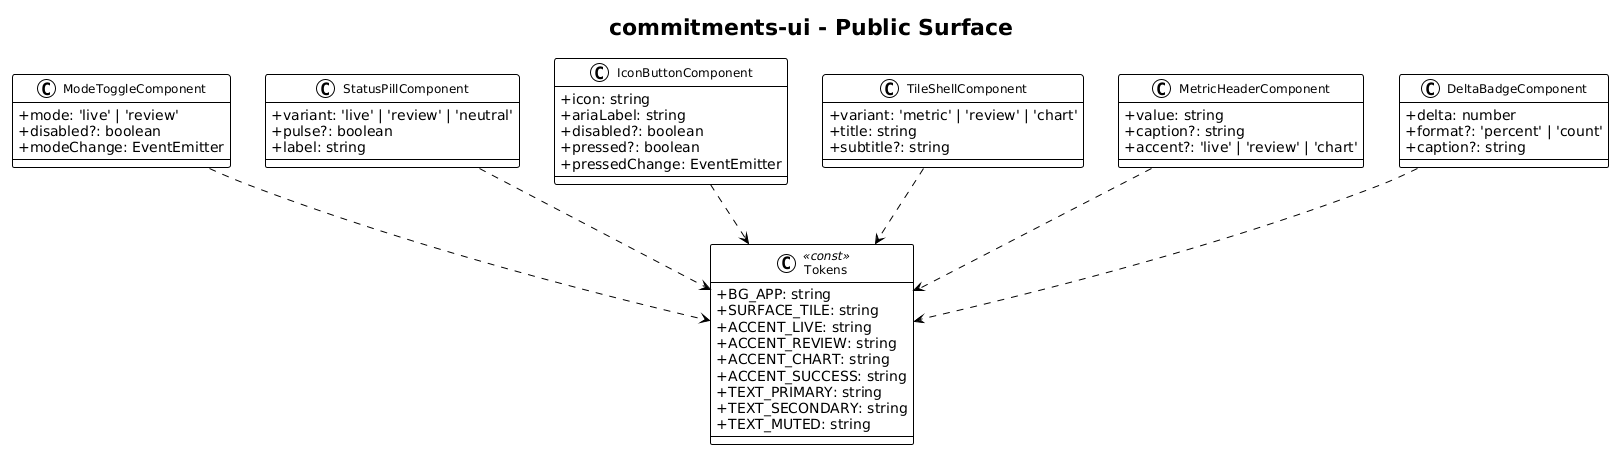

The diagram above was rendered by PlantUML. Its source (embedded in the PNG):
@startuml
!theme plain
skinparam classAttributeIconSize 0
skinparam classFontSize 12

title commitments-ui - Public Surface

class Tokens <<const>> {
    +BG_APP: string
    +SURFACE_TILE: string
    +ACCENT_LIVE: string
    +ACCENT_REVIEW: string
    +ACCENT_CHART: string
    +ACCENT_SUCCESS: string
    +TEXT_PRIMARY: string
    +TEXT_SECONDARY: string
    +TEXT_MUTED: string
}

class ModeToggleComponent {
    +mode: 'live' | 'review'
    +disabled?: boolean
    +modeChange: EventEmitter
}

class StatusPillComponent {
    +variant: 'live' | 'review' | 'neutral'
    +pulse?: boolean
    +label: string
}

class IconButtonComponent {
    +icon: string
    +ariaLabel: string
    +disabled?: boolean
    +pressed?: boolean
    +pressedChange: EventEmitter
}

class TileShellComponent {
    +variant: 'metric' | 'review' | 'chart'
    +title: string
    +subtitle?: string
}

class MetricHeaderComponent {
    +value: string
    +caption?: string
    +accent?: 'live' | 'review' | 'chart'
}

class DeltaBadgeComponent {
    +delta: number
    +format?: 'percent' | 'count'
    +caption?: string
}

ModeToggleComponent ..> Tokens
StatusPillComponent ..> Tokens
IconButtonComponent ..> Tokens
TileShellComponent ..> Tokens
MetricHeaderComponent ..> Tokens
DeltaBadgeComponent ..> Tokens
@enduml